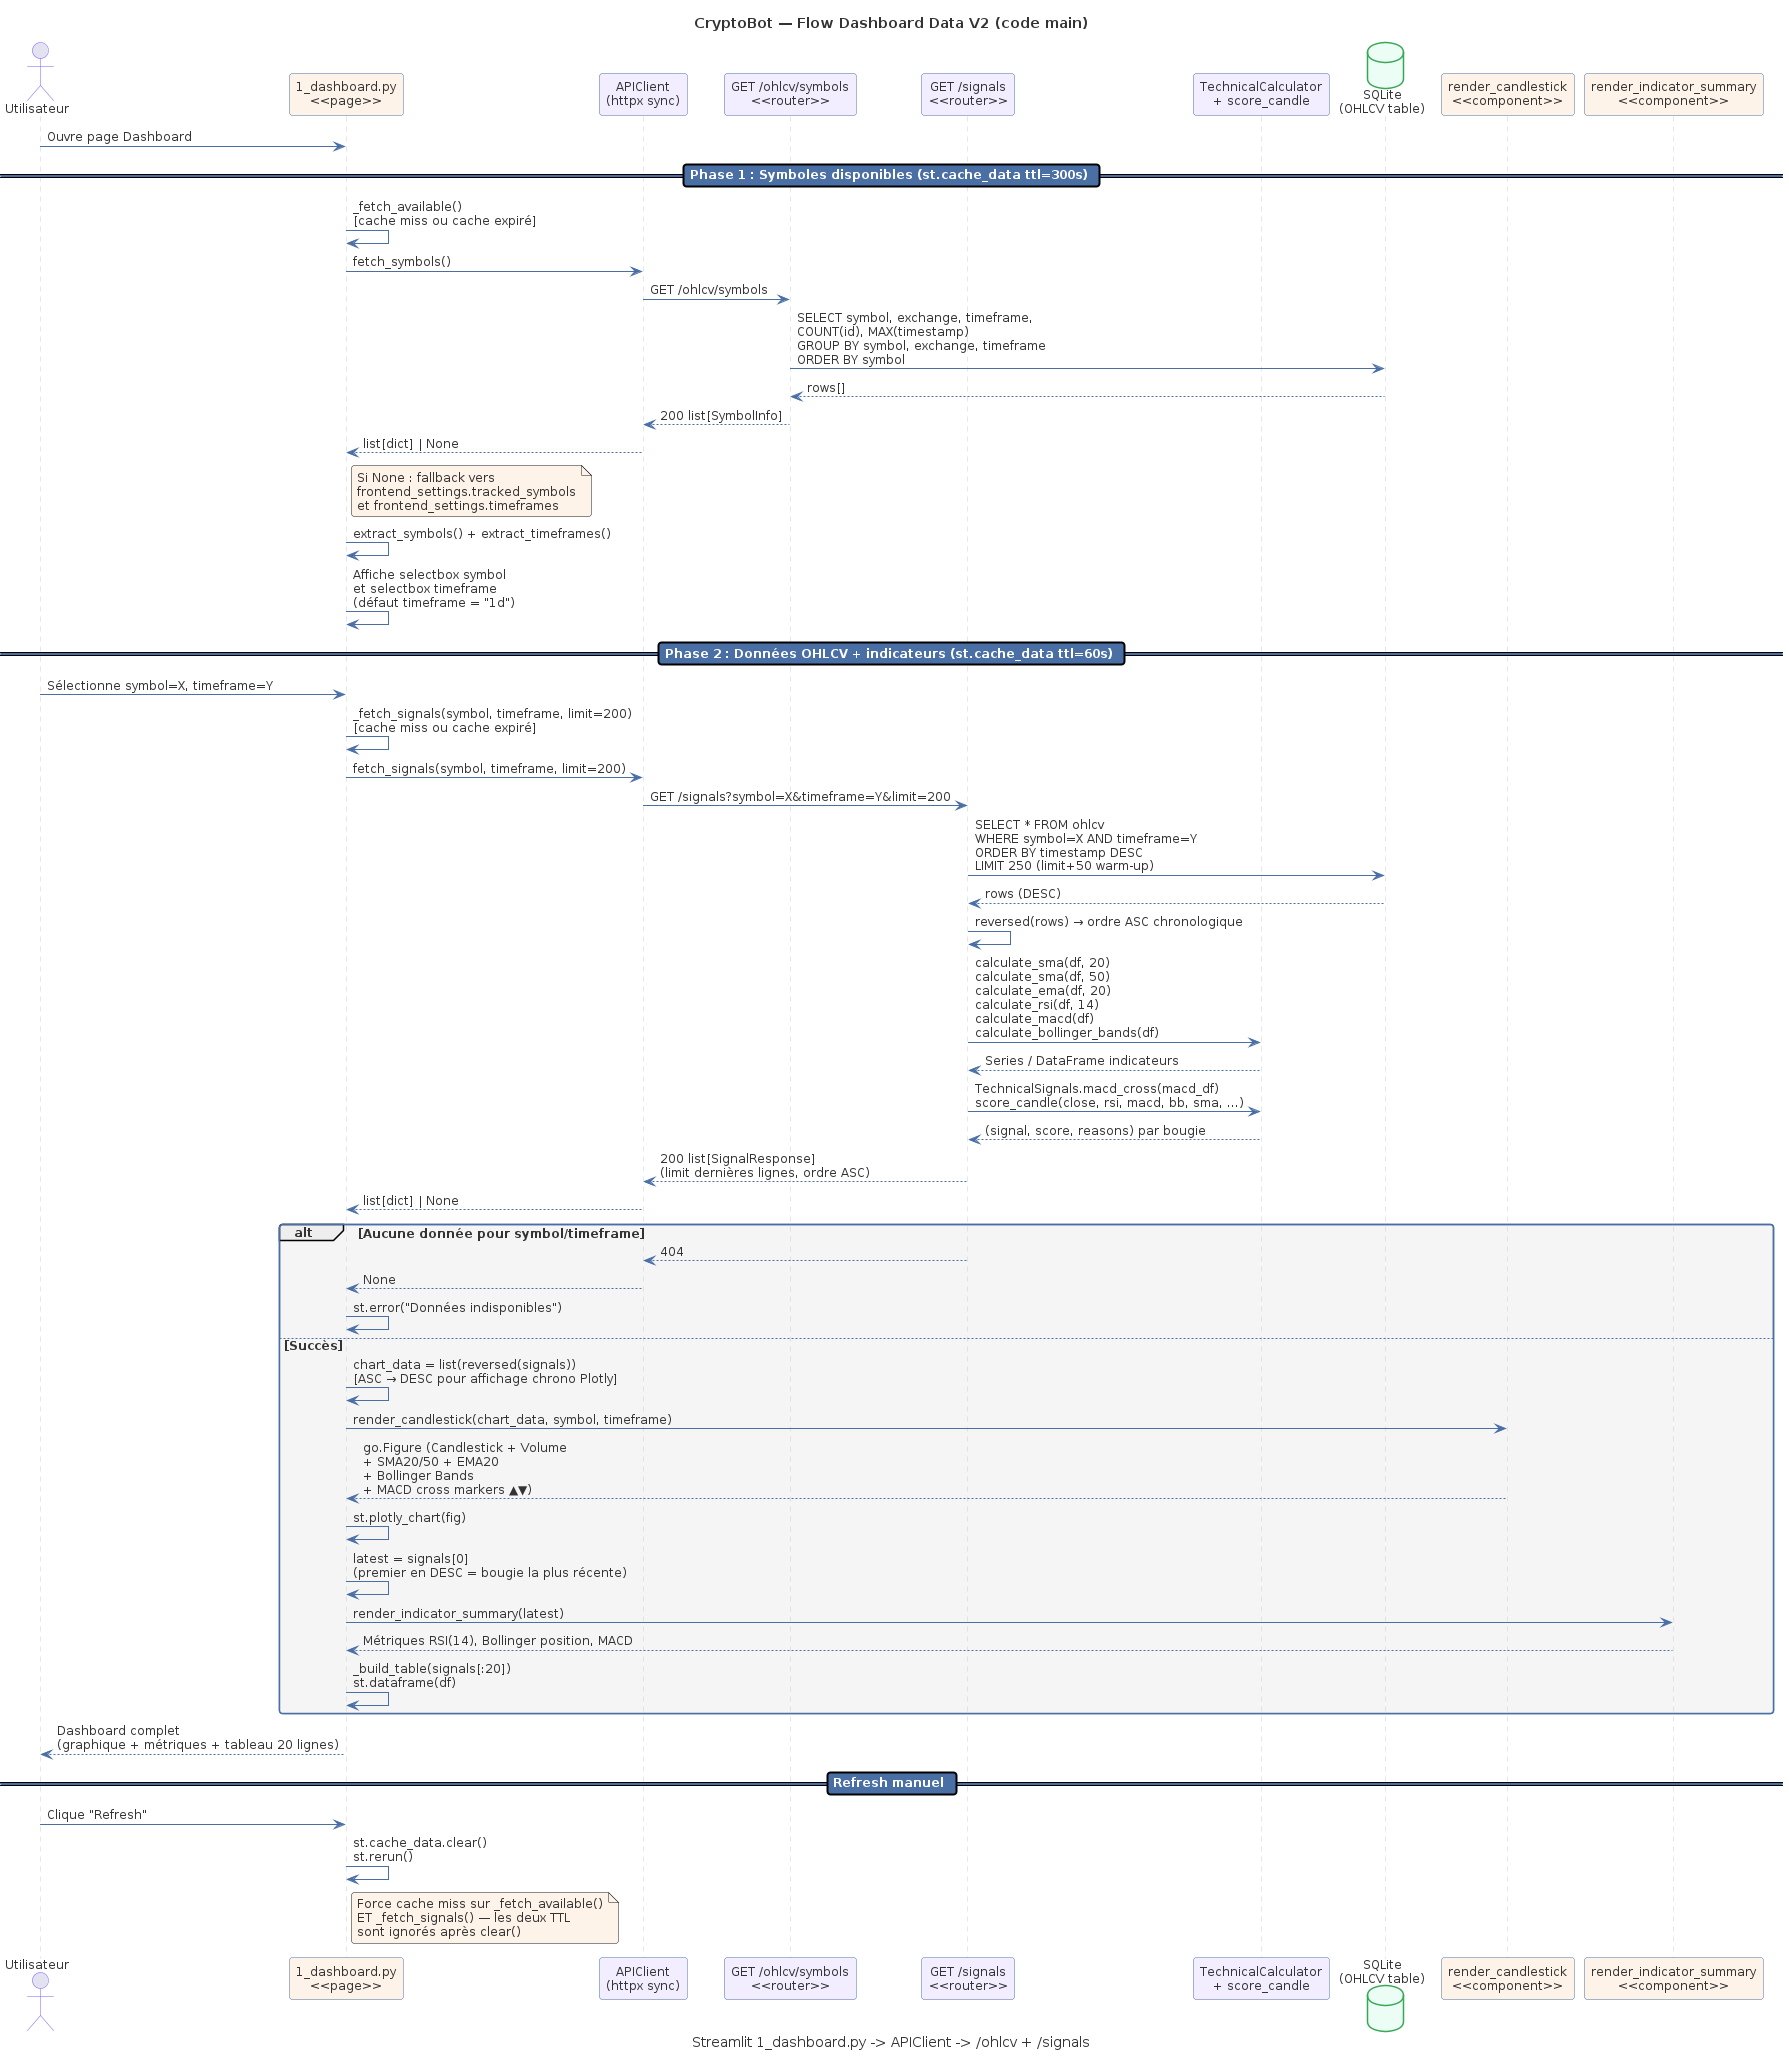

The diagram above was rendered by PlantUML. Its source (embedded in the PNG):
@startuml SQ02-dashboard-data-flow
' ============================================================
' CryptoBot — PlantUML Shared Skin & Stereotypes
' ============================================================

' --- Theme clair (lisible GitHub) ---
skinparam backgroundColor white
skinparam defaultFontName "Segoe UI, Helvetica, Arial, sans-serif"
skinparam defaultFontSize 12
skinparam defaultFontColor #333333
skinparam shadowing false
skinparam roundCorner 6

' --- Palette ---
' Bleu:   #4A6FA5
' Orange: #FEF3E8 (fond) / #E8943A (bordure)
' Vert:   #ECFDF5 (fond) / #34A853 (bordure)
' Violet: #F3EEFF (fond) / #7C5CFC (bordure)
' Gris:   #F5F5F5 (fond) / #CCCCCC (bordure)

' --- Component ---
skinparam component {
  BackgroundColor #F3EEFF
  BorderColor #7C5CFC
  FontColor #333333
  ArrowColor #4A6FA5
  StereotypeFontColor #7C5CFC
}

' --- Package ---
skinparam package {
  BackgroundColor #F5F5F5
  BorderColor #4A6FA5
  FontColor #333333
}

' --- Class ---
skinparam class {
  BackgroundColor #ECFDF5
  BorderColor #34A853
  FontColor #333333
  HeaderBackgroundColor #34A853
  HeaderFontColor white
  ArrowColor #4A6FA5
  StereotypeFontColor #7C5CFC
  AttributeFontColor #555555
}

' --- Sequence ---
skinparam sequence {
  ArrowColor #4A6FA5
  ActorBorderColor #7C5CFC
  LifeLineBorderColor #CCCCCC
  LifeLineBackgroundColor #F5F5F5
  ParticipantBorderColor #4A6FA5
  ParticipantBackgroundColor #F3EEFF
  ParticipantFontColor #333333
  BoxBorderColor #CCCCCC
  BoxBackgroundColor #F5F5F5
  DividerBackgroundColor #4A6FA5
  DividerFontColor white
}

' --- Activity ---
skinparam activity {
  BackgroundColor #FEF3E8
  BorderColor #E8943A
  FontColor #333333
  ArrowColor #4A6FA5
  DiamondBackgroundColor #F3EEFF
  DiamondBorderColor #7C5CFC
}

' --- Node (deployment) ---
skinparam node {
  BackgroundColor #F3EEFF
  BorderColor #7C5CFC
  FontColor #333333
}

' --- Database ---
skinparam database {
  BackgroundColor #ECFDF5
  BorderColor #34A853
  FontColor #333333
}

' --- Entity (ER) ---
skinparam entity {
  BackgroundColor white
  BorderColor #4A6FA5
  FontColor #333333
  HeaderBackgroundColor #4A6FA5
  HeaderFontColor white
}

' --- State ---
skinparam state {
  BackgroundColor #FEF3E8
  BorderColor #E8943A
  FontColor #333333
  ArrowColor #4A6FA5
}

' --- Usecase ---
skinparam usecase {
  BackgroundColor #F3EEFF
  BorderColor #7C5CFC
  FontColor #333333
  ArrowColor #4A6FA5
  ActorBorderColor #E8943A
}

' --- Note ---
skinparam note {
  BackgroundColor #FEF3E8
  BorderColor #E8943A
  FontColor #333333
}

' --- Legend ---
skinparam legend {
  BackgroundColor #F5F5F5
  BorderColor #CCCCCC
  FontColor #333333
}

' --- Stereotypes ---
' <<collector>>   ETL data collectors
' <<transformer>> ETL data transformers
' <<loader>>      ETL data loaders
' <<scheduler>>   APScheduler jobs
' <<rule>>        ML rule evaluator
' <<model>>       ML model
' <<router>>      FastAPI router
' <<service>>     FastAPI service
' <<middleware>>   FastAPI middleware
' <<page>>        Streamlit page
' <<component>>   Streamlit/Plotly component
' <<hypertable>>  TimescaleDB hypertable
' <<phase2>>      Phase 2 planned feature


title CryptoBot — Flow Dashboard Data V2 (code main)
caption Streamlit 1_dashboard.py -> APIClient -> /ohlcv + /signals

actor "Utilisateur" as user
participant "1_dashboard.py\n<<page>>" as dash #FEF3E8
participant "APIClient\n(httpx sync)" as client #F3EEFF
participant "GET /ohlcv/symbols\n<<router>>" as ohlcv_sym #F3EEFF
participant "GET /signals\n<<router>>" as sig_router #F3EEFF
participant "TechnicalCalculator\n+ score_candle" as calc #F3EEFF
database "SQLite\n(OHLCV table)" as db #ECFDF5
participant "render_candlestick\n<<component>>" as chart #FEF3E8
participant "render_indicator_summary\n<<component>>" as indic #FEF3E8

user -> dash : Ouvre page Dashboard

== Phase 1 : Symboles disponibles (st.cache_data ttl=300s) ==

dash -> dash : _fetch_available()\n[cache miss ou cache expiré]
dash -> client : fetch_symbols()
client -> ohlcv_sym : GET /ohlcv/symbols
ohlcv_sym -> db : SELECT symbol, exchange, timeframe,\nCOUNT(id), MAX(timestamp)\nGROUP BY symbol, exchange, timeframe\nORDER BY symbol
db --> ohlcv_sym : rows[]
ohlcv_sym --> client : 200 list[SymbolInfo]
client --> dash : list[dict] | None

note right of dash
  Si None : fallback vers
  frontend_settings.tracked_symbols
  et frontend_settings.timeframes
end note

dash -> dash : extract_symbols() + extract_timeframes()
dash -> dash : Affiche selectbox symbol\net selectbox timeframe\n(défaut timeframe = "1d")

== Phase 2 : Données OHLCV + indicateurs (st.cache_data ttl=60s) ==

user -> dash : Sélectionne symbol=X, timeframe=Y
dash -> dash : _fetch_signals(symbol, timeframe, limit=200)\n[cache miss ou cache expiré]
dash -> client : fetch_signals(symbol, timeframe, limit=200)
client -> sig_router : GET /signals?symbol=X&timeframe=Y&limit=200

sig_router -> db : SELECT * FROM ohlcv\nWHERE symbol=X AND timeframe=Y\nORDER BY timestamp DESC\nLIMIT 250 (limit+50 warm-up)
db --> sig_router : rows (DESC)

sig_router -> sig_router : reversed(rows) → ordre ASC chronologique
sig_router -> calc : calculate_sma(df, 20)\ncalculate_sma(df, 50)\ncalculate_ema(df, 20)\ncalculate_rsi(df, 14)\ncalculate_macd(df)\ncalculate_bollinger_bands(df)
calc --> sig_router : Series / DataFrame indicateurs

sig_router -> calc : TechnicalSignals.macd_cross(macd_df)\nscore_candle(close, rsi, macd, bb, sma, ...)
calc --> sig_router : (signal, score, reasons) par bougie

sig_router --> client : 200 list[SignalResponse]\n(limit dernières lignes, ordre ASC)
client --> dash : list[dict] | None

alt Aucune donnée pour symbol/timeframe
  sig_router --> client : 404
  client --> dash : None
  dash -> dash : st.error("Données indisponibles")
else Succès
  dash -> dash : chart_data = list(reversed(signals))\n[ASC → DESC pour affichage chrono Plotly]
  dash -> chart : render_candlestick(chart_data, symbol, timeframe)
  chart --> dash : go.Figure (Candlestick + Volume\n+ SMA20/50 + EMA20\n+ Bollinger Bands\n+ MACD cross markers ▲▼)
  dash -> dash : st.plotly_chart(fig)

  dash -> dash : latest = signals[0]\n(premier en DESC = bougie la plus récente)
  dash -> indic : render_indicator_summary(latest)
  indic --> dash : Métriques RSI(14), Bollinger position, MACD

  dash -> dash : _build_table(signals[:20])\nst.dataframe(df)
end

dash --> user : Dashboard complet\n(graphique + métriques + tableau 20 lignes)

== Refresh manuel ==

user -> dash : Clique "Refresh"
dash -> dash : st.cache_data.clear()\nst.rerun()
note right of dash
  Force cache miss sur _fetch_available()
  ET _fetch_signals() — les deux TTL
  sont ignorés après clear()
end note

@enduml